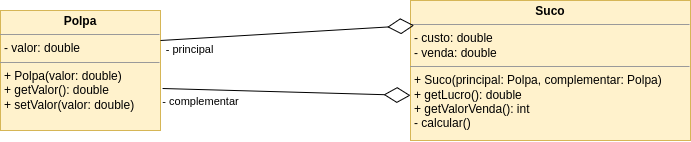

The diagram above was exported from draw.io. Its source (the exported page's mxGraphModel, read from the mxfile embedded in the PNG):
<mxGraphModel dx="1434" dy="830" grid="1" gridSize="10" guides="1" tooltips="1" connect="1" arrows="1" fold="1" page="1" pageScale="1" pageWidth="827" pageHeight="1169" math="0" shadow="0">
  <root>
    <mxCell id="0" />
    <mxCell id="1" parent="0" />
    <mxCell id="gyEPDkUB1nZpdF4uJvGB-1" value="&lt;p style=&quot;margin:0px;margin-top:4px;text-align:center;&quot;&gt;&lt;b&gt;Polpa&lt;/b&gt;&lt;/p&gt;&lt;hr size=&quot;1&quot;&gt;&lt;p style=&quot;margin:0px;margin-left:4px;&quot;&gt;- valor: double&lt;/p&gt;&lt;hr size=&quot;1&quot;&gt;&lt;p style=&quot;margin:0px;margin-left:4px;&quot;&gt;+ Polpa(valor: double)&lt;/p&gt;&lt;p style=&quot;margin:0px;margin-left:4px;&quot;&gt;+ getValor(): double&lt;/p&gt;&lt;p style=&quot;margin:0px;margin-left:4px;&quot;&gt;+ setValor(valor: double)&lt;/p&gt;" style="verticalAlign=top;align=left;overflow=fill;fontSize=12;fontFamily=Helvetica;html=1;whiteSpace=wrap;fillColor=#fff2cc;strokeColor=#d6b656;" vertex="1" parent="1">
      <mxGeometry x="90" y="130" width="160" height="120" as="geometry" />
    </mxCell>
    <mxCell id="gyEPDkUB1nZpdF4uJvGB-2" value="&lt;p style=&quot;margin:0px;margin-top:4px;text-align:center;&quot;&gt;&lt;b&gt;Suco&lt;/b&gt;&lt;/p&gt;&lt;hr size=&quot;1&quot;&gt;&lt;p style=&quot;margin:0px;margin-left:4px;&quot;&gt;- custo: double&lt;/p&gt;&lt;p style=&quot;margin:0px;margin-left:4px;&quot;&gt;- venda: double&lt;/p&gt;&lt;hr size=&quot;1&quot;&gt;&lt;p style=&quot;margin:0px;margin-left:4px;&quot;&gt;+ Suco(principal: Polpa, complementar: Polpa)&lt;/p&gt;&lt;p style=&quot;margin:0px;margin-left:4px;&quot;&gt;+ getLucro(): double&lt;/p&gt;&lt;p style=&quot;margin:0px;margin-left:4px;&quot;&gt;+ getValorVenda(): int&lt;/p&gt;&lt;p style=&quot;margin:0px;margin-left:4px;&quot;&gt;- calcular()&lt;/p&gt;" style="verticalAlign=top;align=left;overflow=fill;fontSize=12;fontFamily=Helvetica;html=1;whiteSpace=wrap;fillColor=#fff2cc;strokeColor=#d6b656;" vertex="1" parent="1">
      <mxGeometry x="500" y="120" width="280" height="140" as="geometry" />
    </mxCell>
    <mxCell id="gyEPDkUB1nZpdF4uJvGB-3" value="" style="endArrow=diamondThin;endFill=0;endSize=24;html=1;rounded=0;entryX=0.013;entryY=0.178;entryDx=0;entryDy=0;entryPerimeter=0;exitX=1;exitY=0.25;exitDx=0;exitDy=0;" edge="1" parent="1" source="gyEPDkUB1nZpdF4uJvGB-1" target="gyEPDkUB1nZpdF4uJvGB-2">
      <mxGeometry width="160" relative="1" as="geometry">
        <mxPoint x="330" y="430" as="sourcePoint" />
        <mxPoint x="490" y="430" as="targetPoint" />
      </mxGeometry>
    </mxCell>
    <mxCell id="gyEPDkUB1nZpdF4uJvGB-4" value="- principal" style="edgeLabel;html=1;align=center;verticalAlign=middle;resizable=0;points=[];" vertex="1" connectable="0" parent="gyEPDkUB1nZpdF4uJvGB-3">
      <mxGeometry x="-0.7776" y="-2" relative="1" as="geometry">
        <mxPoint y="8" as="offset" />
      </mxGeometry>
    </mxCell>
    <mxCell id="gyEPDkUB1nZpdF4uJvGB-5" value="" style="endArrow=diamondThin;endFill=0;endSize=24;html=1;rounded=0;entryX=0;entryY=0.678;entryDx=0;entryDy=0;entryPerimeter=0;exitX=1.013;exitY=0.65;exitDx=0;exitDy=0;exitPerimeter=0;" edge="1" parent="1" source="gyEPDkUB1nZpdF4uJvGB-1" target="gyEPDkUB1nZpdF4uJvGB-2">
      <mxGeometry width="160" relative="1" as="geometry">
        <mxPoint x="330" y="430" as="sourcePoint" />
        <mxPoint x="490" y="430" as="targetPoint" />
      </mxGeometry>
    </mxCell>
    <mxCell id="gyEPDkUB1nZpdF4uJvGB-6" value="- complementar" style="edgeLabel;html=1;align=center;verticalAlign=middle;resizable=0;points=[];" vertex="1" connectable="0" parent="gyEPDkUB1nZpdF4uJvGB-5">
      <mxGeometry x="-0.7819" y="3" relative="1" as="geometry">
        <mxPoint x="10" y="15" as="offset" />
      </mxGeometry>
    </mxCell>
  </root>
</mxGraphModel>